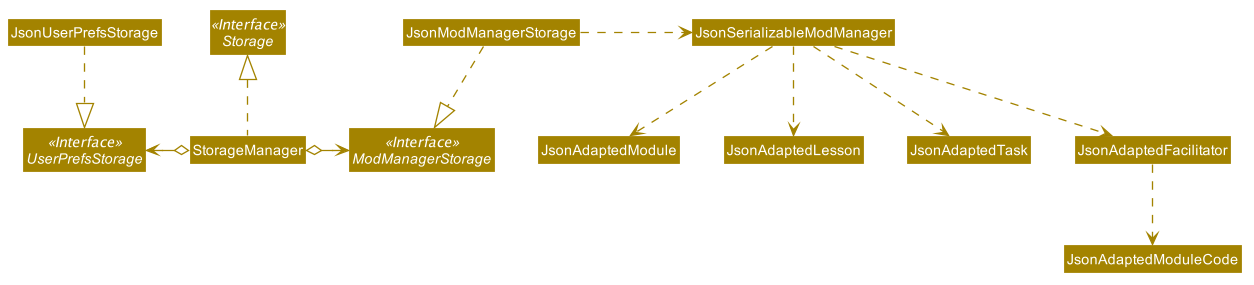

The diagram above was rendered by PlantUML. Its source (embedded in the PNG):
@startuml









skinparam BackgroundColor #FFFFFFF

skinparam Shadowing false

skinparam Class {
    FontColor #FFFFFF
    BorderThickness 1
    BorderColor #FFFFFF
    StereotypeFontColor #FFFFFF
    FontName Arial
}

skinparam Actor {
    BorderColor #000000
    Color #000000
    FontName Arial
}

skinparam Sequence {
    MessageAlign center
    BoxFontSize 50
    BoxPadding 0
    BoxFontColor #FFFFFF
    FontName Arial
}

skinparam Participant {
    FontColor #FFFFFFF
    Padding 20
    FontSize 50
}

skinparam ArrowFontSize 40
skinparam MinClassWidth 50
skinparam ParticipantPadding 10
skinparam Shadowing false
skinparam DefaultTextAlignment center
skinparam packageStyle Rectangle

hide footbox
hide members
hide circle
skinparam arrowThickness 1.1
skinparam arrowColor #A38300
skinparam classBackgroundColor #A38300

Interface Storage <<Interface>>
Interface UserPrefsStorage <<Interface>>
Interface ModManagerStorage <<Interface>>

Class StorageManager
Class JsonUserPrefsStorage
Class JsonModManagerStorage

StorageManager .up.|> Storage
StorageManager o-left-> UserPrefsStorage
StorageManager o-right-> ModManagerStorage

JsonUserPrefsStorage ..|> UserPrefsStorage
JsonModManagerStorage ..|> ModManagerStorage
JsonModManagerStorage .right.> JsonSerializableModManager
JsonSerializableModManager ..> JsonAdaptedModule
JsonSerializableModManager ..> JsonAdaptedLesson
JsonSerializableModManager ..> JsonAdaptedTask
JsonSerializableModManager ..> JsonAdaptedFacilitator
JsonAdaptedFacilitator ..> JsonAdaptedModuleCode
@enduml